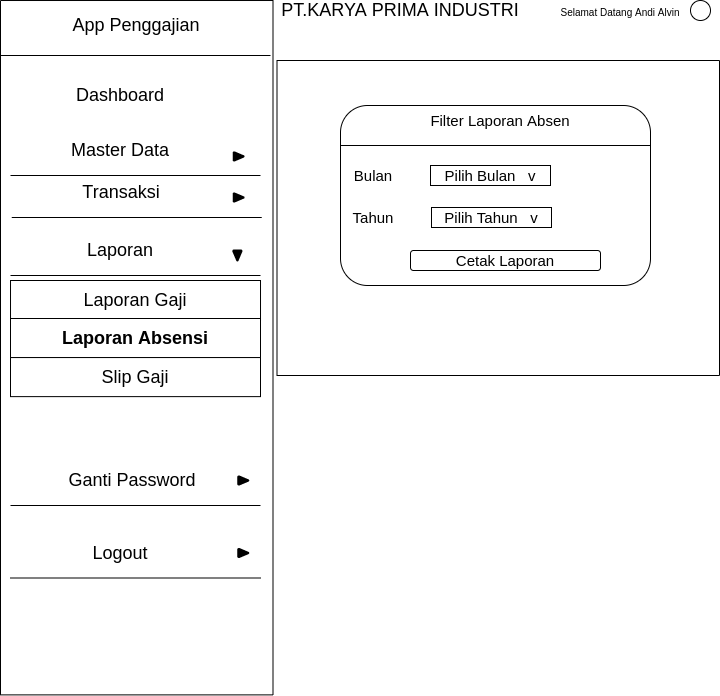

The diagram above was exported from draw.io. Its source (the exported page's mxGraphModel, read from the mxfile embedded in the PNG):
<mxGraphModel dx="566" dy="291" grid="1" gridSize="10" guides="1" tooltips="1" connect="1" arrows="1" fold="1" page="1" pageScale="1" pageWidth="827" pageHeight="1169" math="0" shadow="0">
  <root>
    <mxCell id="0" />
    <mxCell id="1" parent="0" />
    <mxCell id="OFCVgSQB9EO3ENe492_s-21" value="" style="rounded=0;whiteSpace=wrap;html=1;fontSize=16;strokeWidth=1;rotation=90;" parent="1" vertex="1">
      <mxGeometry x="-150.93" y="270.94" width="694.37" height="272.5" as="geometry" />
    </mxCell>
    <mxCell id="OFCVgSQB9EO3ENe492_s-22" value="&lt;font style=&quot;font-size: 18px;&quot;&gt;App Penggajian&lt;/font&gt;" style="text;html=1;strokeColor=none;fillColor=none;align=center;verticalAlign=middle;whiteSpace=wrap;rounded=0;fontSize=18;" parent="1" vertex="1">
      <mxGeometry x="84.38" y="60" width="223.75" height="50" as="geometry" />
    </mxCell>
    <mxCell id="OFCVgSQB9EO3ENe492_s-23" value="" style="line;strokeWidth=1;html=1;fontSize=16;" parent="1" vertex="1">
      <mxGeometry x="60" y="110" width="270" height="10" as="geometry" />
    </mxCell>
    <mxCell id="OFCVgSQB9EO3ENe492_s-24" value="&lt;font style=&quot;font-size: 18px&quot;&gt;PT.KARYA PRIMA INDUSTRI&lt;/font&gt;" style="text;html=1;strokeColor=none;fillColor=none;align=center;verticalAlign=middle;whiteSpace=wrap;rounded=0;fontSize=16;" parent="1" vertex="1">
      <mxGeometry x="300" y="60" width="320" height="20" as="geometry" />
    </mxCell>
    <mxCell id="OFCVgSQB9EO3ENe492_s-25" value="&lt;font style=&quot;font-size: 10px&quot;&gt;Selamat Datang Andi Alvin&lt;/font&gt;" style="text;html=1;strokeColor=none;fillColor=none;align=center;verticalAlign=middle;whiteSpace=wrap;rounded=0;fontSize=16;" parent="1" vertex="1">
      <mxGeometry x="610" y="60" width="140" height="20" as="geometry" />
    </mxCell>
    <mxCell id="OFCVgSQB9EO3ENe492_s-27" value="" style="ellipse;whiteSpace=wrap;html=1;aspect=fixed;fontSize=16;strokeWidth=1;" parent="1" vertex="1">
      <mxGeometry x="750" y="60" width="20" height="20" as="geometry" />
    </mxCell>
    <mxCell id="OFCVgSQB9EO3ENe492_s-29" value="" style="rounded=0;whiteSpace=wrap;html=1;fontSize=16;strokeWidth=1;rotation=-90;" parent="1" vertex="1">
      <mxGeometry x="400.25" y="56.25" width="315" height="442.5" as="geometry" />
    </mxCell>
    <mxCell id="OFCVgSQB9EO3ENe492_s-35" value="&lt;font style=&quot;font-size: 18px;&quot;&gt;Dashboard&lt;/font&gt;" style="text;html=1;strokeColor=none;fillColor=none;align=center;verticalAlign=middle;whiteSpace=wrap;rounded=0;fontSize=18;" parent="1" vertex="1">
      <mxGeometry x="130" y="145" width="100" height="20" as="geometry" />
    </mxCell>
    <mxCell id="OFCVgSQB9EO3ENe492_s-36" value="&lt;font style=&quot;font-size: 18px;&quot;&gt;Master Data&lt;/font&gt;" style="text;html=1;strokeColor=none;fillColor=none;align=center;verticalAlign=middle;whiteSpace=wrap;rounded=0;fontSize=18;" parent="1" vertex="1">
      <mxGeometry x="105" y="200" width="150" height="20" as="geometry" />
    </mxCell>
    <mxCell id="OFCVgSQB9EO3ENe492_s-44" value="" style="line;strokeWidth=1;html=1;fontSize=16;fillColor=#FFFFFF;" parent="1" vertex="1">
      <mxGeometry x="70" y="230" width="250" height="10" as="geometry" />
    </mxCell>
    <mxCell id="OFCVgSQB9EO3ENe492_s-45" value="" style="strokeWidth=2;html=1;shape=mxgraph.flowchart.extract_or_measurement;whiteSpace=wrap;fontSize=14;fillColor=#000000;rotation=90;" parent="1" vertex="1">
      <mxGeometry x="294.06" y="210.94" width="8.13" height="10" as="geometry" />
    </mxCell>
    <mxCell id="OFCVgSQB9EO3ENe492_s-47" value="&lt;span style=&quot;font-size: 18px;&quot;&gt;Transaksi&lt;/span&gt;" style="text;html=1;strokeColor=none;fillColor=none;align=center;verticalAlign=middle;whiteSpace=wrap;rounded=0;fontSize=18;" parent="1" vertex="1">
      <mxGeometry x="106.25" y="242" width="150" height="20" as="geometry" />
    </mxCell>
    <mxCell id="OFCVgSQB9EO3ENe492_s-48" value="" style="line;strokeWidth=1;html=1;fontSize=16;fillColor=#FFFFFF;" parent="1" vertex="1">
      <mxGeometry x="71.25" y="272" width="250" height="10" as="geometry" />
    </mxCell>
    <mxCell id="OFCVgSQB9EO3ENe492_s-53" value="&lt;span style=&quot;font-size: 18px;&quot;&gt;Laporan&lt;/span&gt;" style="text;html=1;strokeColor=none;fillColor=none;align=center;verticalAlign=middle;whiteSpace=wrap;rounded=0;fontSize=18;" parent="1" vertex="1">
      <mxGeometry x="105" y="300" width="150" height="20" as="geometry" />
    </mxCell>
    <mxCell id="OFCVgSQB9EO3ENe492_s-54" value="" style="line;strokeWidth=1;html=1;fontSize=16;fillColor=#FFFFFF;" parent="1" vertex="1">
      <mxGeometry x="70" y="330" width="250" height="10" as="geometry" />
    </mxCell>
    <mxCell id="OFCVgSQB9EO3ENe492_s-56" value="&lt;span style=&quot;font-size: 18px;&quot;&gt;Ganti Password&lt;/span&gt;" style="text;html=1;strokeColor=none;fillColor=none;align=center;verticalAlign=middle;whiteSpace=wrap;rounded=0;fontSize=18;" parent="1" vertex="1">
      <mxGeometry x="105" y="530" width="173.75" height="20" as="geometry" />
    </mxCell>
    <mxCell id="OFCVgSQB9EO3ENe492_s-57" value="" style="line;strokeWidth=1;html=1;fontSize=16;fillColor=#FFFFFF;" parent="1" vertex="1">
      <mxGeometry x="70" y="560" width="250" height="10" as="geometry" />
    </mxCell>
    <mxCell id="OFCVgSQB9EO3ENe492_s-59" value="&lt;span style=&quot;font-size: 18px;&quot;&gt;Logout&lt;/span&gt;" style="text;html=1;strokeColor=none;fillColor=none;align=center;verticalAlign=middle;whiteSpace=wrap;rounded=0;fontSize=18;" parent="1" vertex="1">
      <mxGeometry x="105" y="602.5" width="150" height="20" as="geometry" />
    </mxCell>
    <mxCell id="OFCVgSQB9EO3ENe492_s-60" value="" style="line;strokeWidth=1;html=1;fontSize=16;fillColor=#FFFFFF;" parent="1" vertex="1">
      <mxGeometry x="70" y="632.5" width="250" height="10" as="geometry" />
    </mxCell>
    <mxCell id="OFCVgSQB9EO3ENe492_s-64" value="" style="strokeWidth=2;html=1;shape=mxgraph.flowchart.extract_or_measurement;whiteSpace=wrap;fontSize=14;fillColor=#000000;rotation=90;" parent="1" vertex="1">
      <mxGeometry x="294.06" y="252" width="8.13" height="10" as="geometry" />
    </mxCell>
    <mxCell id="OFCVgSQB9EO3ENe492_s-65" value="" style="strokeWidth=2;html=1;shape=mxgraph.flowchart.extract_or_measurement;whiteSpace=wrap;fontSize=14;fillColor=#000000;rotation=-180;" parent="1" vertex="1">
      <mxGeometry x="292.81" y="310" width="8.13" height="10" as="geometry" />
    </mxCell>
    <mxCell id="OFCVgSQB9EO3ENe492_s-66" value="" style="strokeWidth=2;html=1;shape=mxgraph.flowchart.extract_or_measurement;whiteSpace=wrap;fontSize=14;fillColor=#000000;rotation=90;" parent="1" vertex="1">
      <mxGeometry x="298.75" y="535" width="8.13" height="10" as="geometry" />
    </mxCell>
    <mxCell id="OFCVgSQB9EO3ENe492_s-67" value="" style="strokeWidth=2;html=1;shape=mxgraph.flowchart.extract_or_measurement;whiteSpace=wrap;fontSize=14;fillColor=#000000;rotation=90;" parent="1" vertex="1">
      <mxGeometry x="298.75" y="607.5" width="8.13" height="10" as="geometry" />
    </mxCell>
    <mxCell id="OFCVgSQB9EO3ENe492_s-68" value="&lt;font style=&quot;font-size: 18px&quot;&gt;Laporan Gaji&lt;/font&gt;" style="rounded=0;whiteSpace=wrap;html=1;fontSize=14;strokeWidth=1;fillColor=#FFFFFF;" parent="1" vertex="1">
      <mxGeometry x="70.00999999999999" y="340" width="250" height="39.06" as="geometry" />
    </mxCell>
    <mxCell id="OFCVgSQB9EO3ENe492_s-69" value="&lt;font style=&quot;font-size: 18px&quot;&gt;&lt;b&gt;Laporan Absensi&lt;/b&gt;&lt;/font&gt;" style="rounded=0;whiteSpace=wrap;html=1;fontSize=14;strokeWidth=1;fillColor=#FFFFFF;" parent="1" vertex="1">
      <mxGeometry x="70" y="378" width="250" height="39.06" as="geometry" />
    </mxCell>
    <mxCell id="uwFOyY43F4rl2Ch2qJnh-1" value="&lt;font style=&quot;font-size: 18px&quot;&gt;Slip Gaji&lt;/font&gt;" style="rounded=0;whiteSpace=wrap;html=1;fontSize=14;strokeWidth=1;fillColor=#FFFFFF;" vertex="1" parent="1">
      <mxGeometry x="70" y="417.06" width="250" height="39.06" as="geometry" />
    </mxCell>
    <mxCell id="uwFOyY43F4rl2Ch2qJnh-17" value="" style="rounded=1;whiteSpace=wrap;html=1;fontSize=15;fontColor=#000000;fillColor=#FFFFFF;" vertex="1" parent="1">
      <mxGeometry x="400" y="165" width="310" height="180" as="geometry" />
    </mxCell>
    <mxCell id="uwFOyY43F4rl2Ch2qJnh-18" value="" style="line;strokeWidth=1;html=1;fontSize=15;fontColor=#000000;fillColor=#FFFFFF;" vertex="1" parent="1">
      <mxGeometry x="400" y="200" width="310" height="10" as="geometry" />
    </mxCell>
    <mxCell id="uwFOyY43F4rl2Ch2qJnh-19" value="Filter Laporan Absen" style="text;html=1;strokeColor=none;fillColor=none;align=center;verticalAlign=middle;whiteSpace=wrap;rounded=0;fontSize=15;fontColor=#000000;" vertex="1" parent="1">
      <mxGeometry x="460" y="170" width="200" height="20" as="geometry" />
    </mxCell>
    <mxCell id="uwFOyY43F4rl2Ch2qJnh-20" value="Bulan" style="text;html=1;strokeColor=none;fillColor=none;align=center;verticalAlign=middle;whiteSpace=wrap;rounded=0;fontSize=15;fontColor=#000000;" vertex="1" parent="1">
      <mxGeometry x="413" y="225" width="40" height="20" as="geometry" />
    </mxCell>
    <mxCell id="uwFOyY43F4rl2Ch2qJnh-21" value="Tahun" style="text;html=1;strokeColor=none;fillColor=none;align=center;verticalAlign=middle;whiteSpace=wrap;rounded=0;fontSize=15;fontColor=#000000;" vertex="1" parent="1">
      <mxGeometry x="413" y="267" width="40" height="20" as="geometry" />
    </mxCell>
    <mxCell id="uwFOyY43F4rl2Ch2qJnh-23" value="Pilih Bulan&amp;nbsp; &amp;nbsp;v" style="rounded=0;whiteSpace=wrap;html=1;fontSize=15;fontColor=#000000;strokeWidth=1;fillColor=#FFFFFF;" vertex="1" parent="1">
      <mxGeometry x="490" y="225" width="120" height="20" as="geometry" />
    </mxCell>
    <mxCell id="uwFOyY43F4rl2Ch2qJnh-24" value="Pilih Tahun&amp;nbsp; &amp;nbsp;v" style="rounded=0;whiteSpace=wrap;html=1;fontSize=15;fontColor=#000000;strokeWidth=1;fillColor=#FFFFFF;" vertex="1" parent="1">
      <mxGeometry x="491" y="267" width="120" height="20" as="geometry" />
    </mxCell>
    <mxCell id="uwFOyY43F4rl2Ch2qJnh-25" value="Cetak Laporan" style="rounded=1;whiteSpace=wrap;html=1;fontSize=15;fontColor=#000000;strokeWidth=1;fillColor=#FFFFFF;" vertex="1" parent="1">
      <mxGeometry x="470" y="310" width="190" height="20" as="geometry" />
    </mxCell>
  </root>
</mxGraphModel>